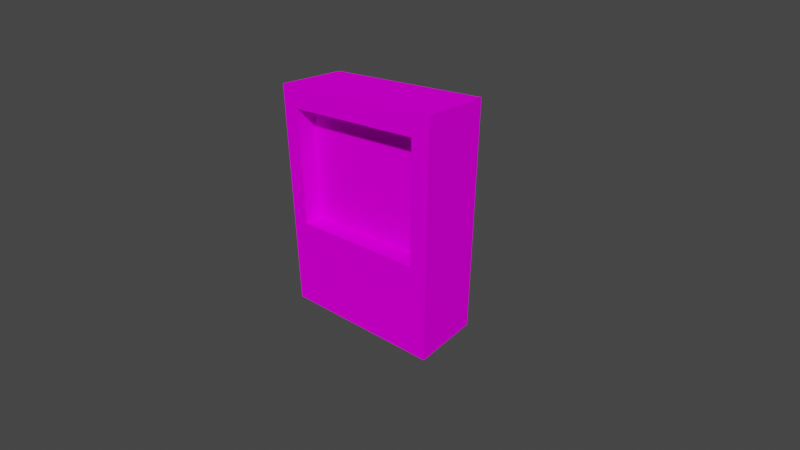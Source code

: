 # Source: Vending_Type2.blend  (saved by Blender 2.82.7; exported with 4.5.12 LTS)
import bpy
from mathutils import Matrix  # noqa: F401  (used for matrix-valued properties, if any)

bpy.ops.wm.read_factory_settings(use_empty=True)
scene = bpy.context.scene
scene.name = 'Scene'

# ---- collections
col_collection = bpy.data.collections.new('Collection'); scene.collection.children.link(col_collection)

# ---- images (referenced by path relative to the original .blend; pixels are not part of the script)
import os
ASSET_DIR = os.environ.get("B2B_ASSET_DIR", "")  # directory of the original .blend (textures are referenced by path, not embedded)
HERE = os.path.dirname(os.path.abspath(__file__))  # packed textures are extracted next to this script under _unpacked/

def load_image(name, relpath, width, height, colorspace="sRGB"):
    """Load a texture the original file referenced (path relative to the .blend, or extracted next to this script)."""
    p = next((c for c in (os.path.join(HERE, relpath), os.path.join(ASSET_DIR, relpath)) if relpath and os.path.exists(c)), "")
    if p:
        img = bpy.data.images.load(p, check_existing=True)
        img.name = name
    else:  # same state as the original file: an image datablock whose file is absent (Cycles renders it pink)
        img = bpy.data.images.new(name, width, height)
        img.source = "FILE"
        img.filepath = "//" + (relpath or name)
    img.colorspace_settings.name = colorspace
    return img
img_texture_vending_v2_10x_png = load_image('Texture-Vending-V2_10x.png', 'Texture-Vending-V2_10x.png', 1024, 1024, 'sRGB')
img_texture_vending_v2t_png = load_image('Texture-Vending-V2t.png', 'Texture-Vending-V2t.png', 1024, 1024, 'sRGB')

# ---- materials (node trees are filled in below, after node groups)
mat_material = bpy.data.materials.new('Material')
mat_material.alpha_threshold = 0.0
mat_material.use_transparent_shadow = False
mat_material.line_color = (0.0, 0.0, 0.0, 1.0)

# ---- material node trees
mat_material.use_nodes = True; mat_material.node_tree.nodes.clear()
_N = mat_material.node_tree.nodes; _L = mat_material.node_tree.links
n0 = _N.new('ShaderNodeOutputMaterial'); n0.name = 'Material Output'; n0.location = (300, 300)
n1 = _N.new('ShaderNodeBsdfPrincipled'); n1.name = 'Principled BSDF'; n1.location = (10, 300)
n1.distribution = 'GGX'
n1.subsurface_method = 'BURLEY'
n1.inputs[2].default_value = 0.0
n1.inputs[3].default_value = 1.45
n1.inputs[13].default_value = 0.0
n1.inputs[20].default_value = 0.0
n1.inputs[27].default_value = (0.0, 0.0, 0.0, 1.0)
n1.inputs[28].default_value = 1.0
n2 = _N.new('ShaderNodeTexImage'); n2.name = 'Image Texture'; n2.location = (-482, -199)
n2.image = img_texture_vending_v2_10x_png
n3 = _N.new('ShaderNodeTexImage'); n3.name = 'Image Texture.002'; n3.location = (-520, 119)
n3.width = 243
n3.image = img_texture_vending_v2t_png
_L.new(n1.outputs[0], n0.inputs[0])
_L.new(n2.outputs[0], n1.inputs[0])
n0.is_active_output = True

# ---- world
world_world = bpy.data.worlds.new('World'); scene.world = world_world
world_world.use_nodes = True; world_world.node_tree.nodes.clear()
_N = world_world.node_tree.nodes; _L = world_world.node_tree.links
n0 = _N.new('ShaderNodeOutputWorld'); n0.name = 'World Output'; n0.location = (300, 300)
n1 = _N.new('ShaderNodeBackground'); n1.name = 'Background'; n1.location = (10, 300)
n1.inputs[0].default_value = (0.05088, 0.05088, 0.05088, 1.0)
_L.new(n1.outputs[0], n0.inputs[0])
n0.is_active_output = True
world_world.color = (0.05088, 0.05088, 0.05088)
world_world.use_sun_shadow = False
world_world.sun_shadow_jitter_overblur = 0.0

# ---- cameras
cam_camera = bpy.data.cameras.new('Camera')
cam_camera.clip_end = 100.0
cam_camera.lens = 25.83
cam_camera.ortho_scale = 7.314

# ---- meshes
me_cube = bpy.data.meshes.new('Cube')
me_cube.from_pydata([(1.145, 0.4917, 3.198), (1.145, 0.4917, 0.03242), (1.145, -0.4917, 3.198), (1.145, -0.4917, 0.03242), (-1.145, 0.4917, 3.198), (-1.145, 0.4917, 0.03242), (-1.145, -0.4917, 3.198), (-1.145, -0.4917, 0.03242), (-1.145, -0.4917, 1.32), (1.145, -0.4917, 1.32), (1.39e-09, -0.4917, 3.198), (1.39e-09, -0.4917, 0.03242), (1.39e-09, -0.4917, 1.316), (-1.145, -0.4917, 2.916), (1.145, -0.4917, 0.8239), (-0.9139, -0.4917, 3.198), (0.9175, -0.4917, 0.03242), (-1.145, -0.4917, 0.8239), (1.145, -0.4917, 2.916), (0.9139, -0.4917, 3.198), (-0.9175, -0.4917, 0.03242), (-0.9138, -0.4917, 1.316), (0.9138, -0.4917, 1.316), (1.39e-09, -0.4917, 0.8239), (1.39e-09, -0.4917, 2.916), (0.9138, -0.4917, 2.916), (0.9175, -0.4917, 0.8239), (-0.9175, -0.4917, 0.8239), (-0.9138, -0.4917, 2.916), (1.39e-09, -0.2187, 1.316), (-0.9138, -0.2187, 1.316), (0.9138, -0.2187, 1.316), (1.39e-09, -0.2187, 2.916), (0.9138, -0.2187, 2.916), (-0.9138, -0.2187, 2.916)], [], [(0, 4, 6, 15, 10, 19, 2), (28, 15, 6, 13), (7, 17, 8, 13, 6, 4, 5), (5, 1, 3, 16, 11, 20, 7), (1, 0, 2, 18, 9, 14, 3), (5, 4, 0, 1), (27, 21, 8, 17), (26, 22, 12, 23), (25, 19, 10, 24), (21, 12, 29, 30), (9, 18, 25, 22), (18, 2, 19, 25), (16, 26, 23, 11), (3, 14, 26, 16), (14, 9, 22, 26), (20, 27, 17, 7), (11, 23, 27, 20), (23, 12, 21, 27), (21, 28, 13, 8), (12, 22, 31, 29), (24, 10, 15, 28), (31, 33, 32, 29), (29, 32, 34, 30), (28, 21, 30, 34), (24, 28, 34, 32), (22, 25, 33, 31), (25, 24, 32, 33)])
_uv = me_cube.uv_layers.new(name='UVMap')
_uv.uv.foreach_set('vector', [0.4371, 0.9845, 0.01565, 0.9845, 0.01565, 0.7659, 0.121, 0.7659, 0.2264, 0.7659, 0.3317, 0.7659, 0.4371, 0.7659, 0.05866, 0.6977, 0.05865, 0.7495, 0.01629, 0.7495, 0.01629, 0.6977, 0.7153, 0.01654, 0.6334, 0.2385, 0.6334, 0.456, 0.6334, 0.5963, 0.7153, 0.748, 0.4981, 0.748, 0.4981, 0.01654, 0.136, 0.8061, 0.2648, 0.8061, 0.2648, 0.935, 0.2326, 0.935, 0.2004, 0.935, 0.1682, 0.935, 0.136, 0.935, 0.7122, 0.03057, 0.7122, 0.7135, 0.5001, 0.7135, 0.5001, 0.6525, 0.5001, 0.3082, 0.5001, 0.2013, 0.5001, 0.03057, 0.02183, 0.7717, 0.4299, 0.7717, 0.4299, 0.9764, 0.02183, 0.9764, 0.05799, 0.1598, 0.05865, 0.2499, 0.01629, 0.2506, 0.01629, 0.1598, 0.3941, 0.1598, 0.3935, 0.2499, 0.2261, 0.2499, 0.2261, 0.1598, 0.3935, 0.6977, 0.3935, 0.7495, 0.2261, 0.7495, 0.2261, 0.6977, 0.06034, 0.4708, 0.2265, 0.4708, 0.2265, 0.4708, 0.06034, 0.4708, 0.4358, 0.2506, 0.4358, 0.6977, 0.3935, 0.6977, 0.3935, 0.2499, 0.4358, 0.6977, 0.4358, 0.7495, 0.3935, 0.7495, 0.3935, 0.6977, 0.3941, 0.01476, 0.3941, 0.1598, 0.2261, 0.1598, 0.2261, 0.01476, 0.4358, 0.01476, 0.4358, 0.1598, 0.3941, 0.1598, 0.3941, 0.01476, 0.4358, 0.1598, 0.4358, 0.2506, 0.3935, 0.2499, 0.3941, 0.1598, 0.05799, 0.01476, 0.05799, 0.1598, 0.01629, 0.1598, 0.01629, 0.01476, 0.2261, 0.01476, 0.2261, 0.1598, 0.05799, 0.1598, 0.05799, 0.01476, 0.2261, 0.1598, 0.2261, 0.2499, 0.05865, 0.2499, 0.05799, 0.1598, 0.05865, 0.2499, 0.05866, 0.6977, 0.01629, 0.6977, 0.01629, 0.2506, 0.2265, 0.4708, 0.3888, 0.4708, 0.3888, 0.4708, 0.2265, 0.4708, 0.2261, 0.6977, 0.2261, 0.7495, 0.05865, 0.7495, 0.05866, 0.6977, 0.3885, 0.2513, 0.3885, 0.688, 0.2253, 0.688, 0.2253, 0.2513, 0.2253, 0.2513, 0.2253, 0.688, 0.06216, 0.688, 0.06216, 0.2513, 0.06035, 0.6879, 0.06034, 0.4708, 0.06034, 0.4708, 0.06035, 0.6879, 0.2265, 0.6879, 0.06035, 0.6879, 0.06035, 0.6879, 0.2265, 0.6879, 0.3888, 0.4708, 0.3888, 0.6879, 0.3888, 0.6879, 0.3888, 0.4708, 0.3888, 0.6879, 0.2265, 0.6879, 0.2265, 0.6879, 0.3888, 0.6879])
me_cube.materials.append(mat_material)
me_cube.use_remesh_preserve_volume = False
me_cube.use_remesh_preserve_attributes = False
me_cube.use_mirror_vertex_groups = False
me_cube.update()

# ---- objects
ob_vending = bpy.data.objects.new('Vending', me_cube)
ob_camera = bpy.data.objects.new('Camera', cam_camera)

# ---- transforms, parenting, visibility, modifiers, constraints
ob_vending.location = (0.0, 0.0, 0.0)
ob_vending.lock_rotations_4d = False
ob_vending.empty_display_type = 'ARROWS'
ob_vending.lineart.crease_threshold = 0.0
ob_camera.location = (4.588, -5.111, 4.811)
ob_camera.rotation_euler = (1.109, -0.0, 0.6927)
ob_camera.lock_rotations_4d = False
ob_camera.empty_display_type = 'ARROWS'
ob_camera.color = (0.0, 0.0, 0.0, 0.0)
ob_camera.display_type = 'WIRE'
ob_camera.lineart.crease_threshold = 0.0

# ---- collection membership
col_collection.objects.link(ob_vending)
col_collection.objects.link(ob_camera)

# ---- scene / render settings (as saved in the file)
scene.camera = ob_camera
scene.frame_start = 1; scene.frame_end = 250; scene.frame_set(6)
scene.render.engine = 'BLENDER_EEVEE_NEXT'
scene.cycles.use_denoising = False
scene.cycles.samples = 128
scene.cycles.sampling_pattern = 'TABULATED_SOBOL'
scene.cycles.use_adaptive_sampling = False
scene.cycles.use_light_tree = False
scene.view_settings.view_transform = 'Filmic'
bpy.context.view_layer.update()

# ---- added for rendering (the .blend has no usable light): sun
light_auto_sun = bpy.data.lights.new('AutoSun', 'SUN')
light_auto_sun.energy = 3.0
light_auto_sun.angle = 0.0523599
ob_auto_sun = bpy.data.objects.new('AutoSun', light_auto_sun)
scene.collection.objects.link(ob_auto_sun)
ob_auto_sun.rotation_euler = (0.872665, 0.174533, 0.523599)
bpy.context.view_layer.update()
